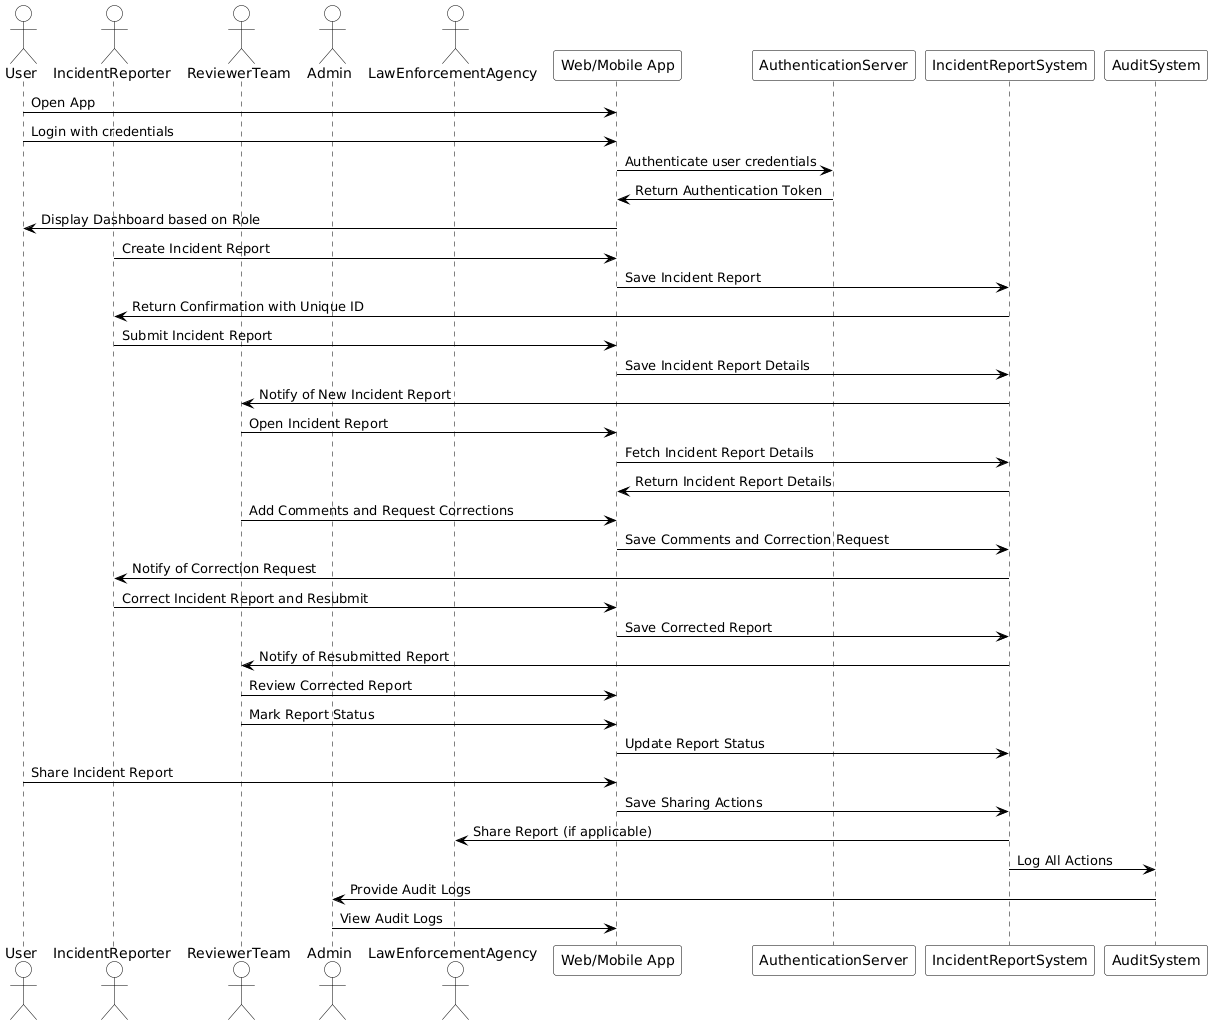

The diagram above was rendered by PlantUML. Its source (embedded in the PNG):
@startuml
skinparam actor {
    BackgroundColor #ffffff
    BorderColor #000000
}

skinparam participant {
    BackgroundColor #ffffff
    BorderColor #000000
}

skinparam note {
    BackgroundColor #ffffff
    BorderColor #000000
}

skinparam sequence {
    ActorBorderColor #000000
    ActorBackgroundColor #ffffff
    LifelineBorderColor #000000
    LifelineBackgroundColor #ffffff
    ArrowColor #000000
    MessageFontColor #000000
}
actor User
actor IncidentReporter
actor ReviewerTeam
actor Admin
actor LawEnforcementAgency

User -> "Web/Mobile App" : Open App
User -> "Web/Mobile App" : Login with credentials
"Web/Mobile App" -> AuthenticationServer : Authenticate user credentials
AuthenticationServer -> "Web/Mobile App" : Return Authentication Token
"Web/Mobile App" -> User : Display Dashboard based on Role

IncidentReporter -> "Web/Mobile App" : Create Incident Report
"Web/Mobile App" -> IncidentReportSystem : Save Incident Report
IncidentReportSystem -> IncidentReporter : Return Confirmation with Unique ID

IncidentReporter -> "Web/Mobile App" : Submit Incident Report
"Web/Mobile App" -> IncidentReportSystem : Save Incident Report Details
IncidentReportSystem -> ReviewerTeam : Notify of New Incident Report

ReviewerTeam -> "Web/Mobile App" : Open Incident Report
"Web/Mobile App" -> IncidentReportSystem : Fetch Incident Report Details
IncidentReportSystem -> "Web/Mobile App" : Return Incident Report Details

ReviewerTeam -> "Web/Mobile App" : Add Comments and Request Corrections
"Web/Mobile App" -> IncidentReportSystem : Save Comments and Correction Request
IncidentReportSystem -> IncidentReporter : Notify of Correction Request

IncidentReporter -> "Web/Mobile App" : Correct Incident Report and Resubmit
"Web/Mobile App" -> IncidentReportSystem : Save Corrected Report
IncidentReportSystem -> ReviewerTeam : Notify of Resubmitted Report

ReviewerTeam -> "Web/Mobile App" : Review Corrected Report
ReviewerTeam -> "Web/Mobile App" : Mark Report Status 
"Web/Mobile App" -> IncidentReportSystem : Update Report Status

User -> "Web/Mobile App" : Share Incident Report
"Web/Mobile App" -> IncidentReportSystem : Save Sharing Actions
IncidentReportSystem -> LawEnforcementAgency : Share Report (if applicable)
IncidentReportSystem -> AuditSystem : Log All Actions

AuditSystem -> Admin : Provide Audit Logs
Admin -> "Web/Mobile App" : View Audit Logs
@enduml